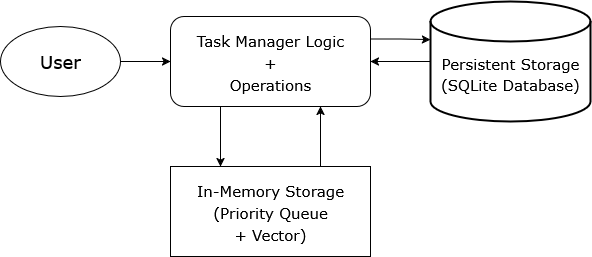

The diagram above was exported from draw.io. Its source (the exported page's mxGraphModel, read from the mxfile embedded in the PNG):
<mxGraphModel dx="1042" dy="696" grid="1" gridSize="10" guides="1" tooltips="1" connect="1" arrows="1" fold="1" page="1" pageScale="1" pageWidth="850" pageHeight="1100" math="0" shadow="0">
  <root>
    <mxCell id="0" />
    <mxCell id="1" parent="0" />
    <mxCell id="wvvSIKNkktKy5rVALTN5-6" style="edgeStyle=orthogonalEdgeStyle;rounded=0;orthogonalLoop=1;jettySize=auto;html=1;exitX=1;exitY=0.5;exitDx=0;exitDy=0;entryX=0;entryY=0.5;entryDx=0;entryDy=0;" edge="1" parent="1" source="wvvSIKNkktKy5rVALTN5-1" target="wvvSIKNkktKy5rVALTN5-2">
      <mxGeometry relative="1" as="geometry" />
    </mxCell>
    <mxCell id="wvvSIKNkktKy5rVALTN5-1" value="User" style="ellipse;whiteSpace=wrap;html=1;fontSize=18;fontFamily=Verdana;" vertex="1" parent="1">
      <mxGeometry x="150" y="210" width="120" height="70" as="geometry" />
    </mxCell>
    <mxCell id="wvvSIKNkktKy5rVALTN5-18" style="edgeStyle=orthogonalEdgeStyle;rounded=0;orthogonalLoop=1;jettySize=auto;html=1;exitX=0.25;exitY=1;exitDx=0;exitDy=0;entryX=0.25;entryY=0;entryDx=0;entryDy=0;" edge="1" parent="1" source="wvvSIKNkktKy5rVALTN5-2" target="wvvSIKNkktKy5rVALTN5-5">
      <mxGeometry relative="1" as="geometry" />
    </mxCell>
    <mxCell id="wvvSIKNkktKy5rVALTN5-2" value="&lt;div&gt;&lt;font style=&quot;font-size: 15px;&quot;&gt;Task Manager Logic&lt;/font&gt;&lt;/div&gt;&lt;div&gt;&lt;font style=&quot;font-size: 15px;&quot;&gt;+&lt;/font&gt;&lt;/div&gt;&lt;div&gt;&lt;font style=&quot;font-size: 15px;&quot;&gt;Operations&lt;/font&gt;&lt;/div&gt;" style="rounded=1;whiteSpace=wrap;html=1;fontSize=18;fontFamily=Verdana;" vertex="1" parent="1">
      <mxGeometry x="320" y="200" width="200" height="90" as="geometry" />
    </mxCell>
    <mxCell id="wvvSIKNkktKy5rVALTN5-16" style="edgeStyle=orthogonalEdgeStyle;rounded=0;orthogonalLoop=1;jettySize=auto;html=1;exitX=0;exitY=0.5;exitDx=0;exitDy=0;exitPerimeter=0;entryX=1;entryY=0.5;entryDx=0;entryDy=0;" edge="1" parent="1" source="wvvSIKNkktKy5rVALTN5-4" target="wvvSIKNkktKy5rVALTN5-2">
      <mxGeometry relative="1" as="geometry" />
    </mxCell>
    <mxCell id="wvvSIKNkktKy5rVALTN5-4" value="&lt;div&gt;&lt;font style=&quot;font-size: 15px;&quot;&gt;&lt;br&gt;&lt;/font&gt;&lt;/div&gt;&lt;div&gt;&lt;font style=&quot;font-size: 15px;&quot;&gt;&lt;br&gt;&lt;/font&gt;&lt;/div&gt;&lt;div&gt;&lt;font style=&quot;font-size: 15px;&quot;&gt;Persistent Storage&lt;/font&gt;&lt;/div&gt;&lt;div&gt;&lt;font style=&quot;font-size: 15px;&quot;&gt;(SQLite Database)&lt;/font&gt;&lt;/div&gt;" style="strokeWidth=2;html=1;shape=mxgraph.flowchart.database;whiteSpace=wrap;fontSize=18;fontFamily=Verdana;verticalAlign=top;" vertex="1" parent="1">
      <mxGeometry x="580" y="185" width="160" height="120" as="geometry" />
    </mxCell>
    <mxCell id="wvvSIKNkktKy5rVALTN5-19" style="edgeStyle=orthogonalEdgeStyle;rounded=0;orthogonalLoop=1;jettySize=auto;html=1;exitX=0.75;exitY=0;exitDx=0;exitDy=0;entryX=0.75;entryY=1;entryDx=0;entryDy=0;" edge="1" parent="1" source="wvvSIKNkktKy5rVALTN5-5" target="wvvSIKNkktKy5rVALTN5-2">
      <mxGeometry relative="1" as="geometry" />
    </mxCell>
    <mxCell id="wvvSIKNkktKy5rVALTN5-5" value="&lt;div&gt;&lt;font style=&quot;font-size: 15px;&quot;&gt;In-Memory Storage (Priority Queue&lt;/font&gt;&lt;/div&gt;&lt;div&gt;&lt;font style=&quot;font-size: 15px;&quot;&gt;+ Vector)&lt;/font&gt;&lt;/div&gt;" style="rounded=0;whiteSpace=wrap;html=1;fontSize=18;fontFamily=Verdana;" vertex="1" parent="1">
      <mxGeometry x="320" y="350" width="200" height="90" as="geometry" />
    </mxCell>
    <mxCell id="wvvSIKNkktKy5rVALTN5-15" style="edgeStyle=orthogonalEdgeStyle;rounded=0;orthogonalLoop=1;jettySize=auto;html=1;exitX=1;exitY=0.25;exitDx=0;exitDy=0;entryX=0;entryY=0.317;entryDx=0;entryDy=0;entryPerimeter=0;" edge="1" parent="1" source="wvvSIKNkktKy5rVALTN5-2" target="wvvSIKNkktKy5rVALTN5-4">
      <mxGeometry relative="1" as="geometry" />
    </mxCell>
    <mxCell id="wvvSIKNkktKy5rVALTN5-17" style="edgeStyle=orthogonalEdgeStyle;rounded=0;orthogonalLoop=1;jettySize=auto;html=1;exitX=0.5;exitY=1;exitDx=0;exitDy=0;exitPerimeter=0;" edge="1" parent="1" source="wvvSIKNkktKy5rVALTN5-4" target="wvvSIKNkktKy5rVALTN5-4">
      <mxGeometry relative="1" as="geometry" />
    </mxCell>
  </root>
</mxGraphModel>